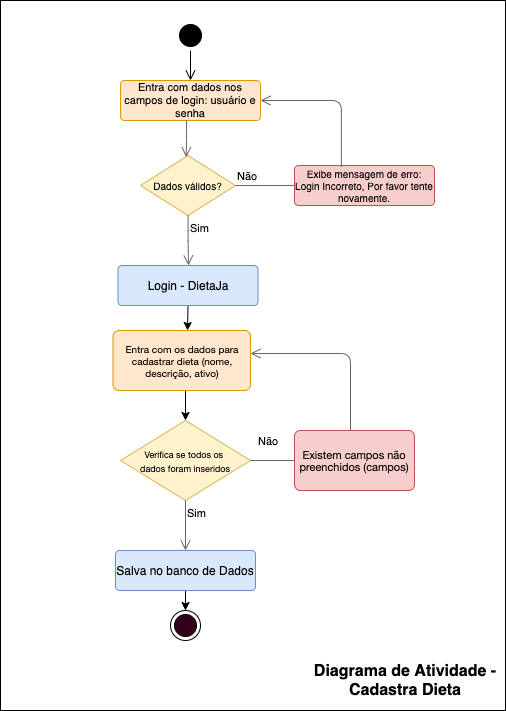

The diagram above was exported from draw.io. Its source (the exported page's mxGraphModel, read from the mxfile embedded in the PNG):
<mxGraphModel dx="1094" dy="523" grid="1" gridSize="10" guides="1" tooltips="1" connect="1" arrows="1" fold="1" page="1" pageScale="1" pageWidth="827" pageHeight="1169" math="0" shadow="0">
  <root>
    <mxCell id="0" />
    <mxCell id="1" parent="0" />
    <mxCell id="EhPEsK-z_Tc5GD8ZRMFb-43" value="" style="verticalLabelPosition=bottom;verticalAlign=top;html=1;shape=mxgraph.basic.rect;fillColor2=none;strokeWidth=1;size=20;indent=5;fontSize=11;" vertex="1" parent="1">
      <mxGeometry x="60" y="280" width="505" height="710" as="geometry" />
    </mxCell>
    <mxCell id="EhPEsK-z_Tc5GD8ZRMFb-5" value="Entra com dados nos campos de login: usuário e senha" style="rounded=1;arcSize=10;whiteSpace=wrap;html=1;align=center;strokeColor=#d79b00;fillColor=#ffe6cc;fontSize=11;" vertex="1" parent="1">
      <mxGeometry x="180" y="360" width="140" height="40" as="geometry" />
    </mxCell>
    <mxCell id="EhPEsK-z_Tc5GD8ZRMFb-13" value="Dados válidos?" style="rhombus;whiteSpace=wrap;html=1;fillColor=#fff2cc;strokeColor=#d6b656;fontSize=10;" vertex="1" parent="1">
      <mxGeometry x="200" y="435" width="95" height="60" as="geometry" />
    </mxCell>
    <mxCell id="EhPEsK-z_Tc5GD8ZRMFb-14" value="Não" style="edgeStyle=orthogonalEdgeStyle;html=1;align=left;verticalAlign=bottom;endArrow=open;endSize=8;strokeColor=#666666;fillColor=#f5f5f5;" edge="1" source="EhPEsK-z_Tc5GD8ZRMFb-13" parent="1">
      <mxGeometry x="-1" relative="1" as="geometry">
        <mxPoint x="380" y="465" as="targetPoint" />
      </mxGeometry>
    </mxCell>
    <mxCell id="EhPEsK-z_Tc5GD8ZRMFb-15" value="Sim" style="edgeStyle=orthogonalEdgeStyle;html=1;align=left;verticalAlign=top;endArrow=open;endSize=8;strokeColor=#666666;fillColor=#f5f5f5;" edge="1" source="EhPEsK-z_Tc5GD8ZRMFb-13" parent="1">
      <mxGeometry x="-1" relative="1" as="geometry">
        <mxPoint x="248" y="545" as="targetPoint" />
      </mxGeometry>
    </mxCell>
    <mxCell id="EhPEsK-z_Tc5GD8ZRMFb-16" value="Exibe mensagem de erro: Login Incorreto, Por favor tente novamente." style="rounded=1;arcSize=10;whiteSpace=wrap;html=1;align=center;strokeColor=#b85450;fillColor=#f8cecc;fontSize=10;" vertex="1" parent="1">
      <mxGeometry x="354" y="445" width="140" height="40" as="geometry" />
    </mxCell>
    <mxCell id="EhPEsK-z_Tc5GD8ZRMFb-49" style="edgeStyle=none;rounded=0;orthogonalLoop=1;jettySize=auto;html=1;exitX=0.5;exitY=1;exitDx=0;exitDy=0;fontSize=16;strokeColor=#000000;entryX=0.542;entryY=0;entryDx=0;entryDy=0;entryPerimeter=0;fontColor=#636363;" edge="1" parent="1" source="EhPEsK-z_Tc5GD8ZRMFb-17" target="EhPEsK-z_Tc5GD8ZRMFb-18">
      <mxGeometry relative="1" as="geometry" />
    </mxCell>
    <mxCell id="EhPEsK-z_Tc5GD8ZRMFb-17" value="Login - DietaJa" style="rounded=1;arcSize=10;whiteSpace=wrap;html=1;align=center;strokeColor=#6c8ebf;fillColor=#dae8fc;fontSize=12;" vertex="1" parent="1">
      <mxGeometry x="177.5" y="545" width="140" height="40" as="geometry" />
    </mxCell>
    <mxCell id="EhPEsK-z_Tc5GD8ZRMFb-26" style="edgeStyle=orthogonalEdgeStyle;rounded=0;orthogonalLoop=1;jettySize=auto;html=1;exitX=0.5;exitY=1;exitDx=0;exitDy=0;entryX=0.5;entryY=0;entryDx=0;entryDy=0;fontSize=11;" edge="1" parent="1" source="EhPEsK-z_Tc5GD8ZRMFb-18" target="EhPEsK-z_Tc5GD8ZRMFb-19">
      <mxGeometry relative="1" as="geometry" />
    </mxCell>
    <mxCell id="EhPEsK-z_Tc5GD8ZRMFb-18" value="&lt;p class=&quot;p1&quot; style=&quot;margin: 0px ; font-stretch: normal ; font-size: 10px ; line-height: normal ; font-family: &amp;#34;helvetica neue&amp;#34; ; color: rgb(0 , 0 , 0)&quot;&gt;Entra com os dados para cadastrar dieta (nome, descrição, ativo)&lt;/p&gt;" style="rounded=1;arcSize=10;whiteSpace=wrap;html=1;align=center;strokeColor=#d79b00;fillColor=#ffe6cc;fontSize=10;" vertex="1" parent="1">
      <mxGeometry x="172.5" y="610" width="137.5" height="60" as="geometry" />
    </mxCell>
    <mxCell id="EhPEsK-z_Tc5GD8ZRMFb-19" value="&lt;p class=&quot;p1&quot; style=&quot;margin: 0px ; font-stretch: normal ; line-height: normal ; font-family: &amp;#34;helvetica neue&amp;#34;&quot;&gt;&lt;font style=&quot;font-size: 9px&quot;&gt;Verifica se todos os &lt;br&gt;dados foram inseridos&lt;/font&gt;&lt;/p&gt;" style="rhombus;whiteSpace=wrap;html=1;fillColor=#fff2cc;strokeColor=#d6b656;" vertex="1" parent="1">
      <mxGeometry x="180" y="700" width="130" height="80" as="geometry" />
    </mxCell>
    <mxCell id="EhPEsK-z_Tc5GD8ZRMFb-20" value="Não" style="edgeStyle=orthogonalEdgeStyle;html=1;align=left;verticalAlign=bottom;endArrow=open;endSize=8;strokeColor=#666666;fillColor=#f5f5f5;exitX=1;exitY=0.5;exitDx=0;exitDy=0;" edge="1" source="EhPEsK-z_Tc5GD8ZRMFb-19" parent="1">
      <mxGeometry x="-0.8333" y="10" relative="1" as="geometry">
        <mxPoint x="380" y="740" as="targetPoint" />
        <Array as="points">
          <mxPoint x="370" y="740" />
          <mxPoint x="370" y="740" />
        </Array>
        <mxPoint as="offset" />
      </mxGeometry>
    </mxCell>
    <mxCell id="EhPEsK-z_Tc5GD8ZRMFb-21" value="Sim" style="edgeStyle=orthogonalEdgeStyle;html=1;align=left;verticalAlign=top;endArrow=open;endSize=8;strokeColor=#666666;fillColor=#f5f5f5;entryX=0.5;entryY=0;entryDx=0;entryDy=0;" edge="1" source="EhPEsK-z_Tc5GD8ZRMFb-19" parent="1" target="EhPEsK-z_Tc5GD8ZRMFb-23">
      <mxGeometry x="-1" relative="1" as="geometry">
        <mxPoint x="245" y="830" as="targetPoint" />
        <Array as="points" />
      </mxGeometry>
    </mxCell>
    <mxCell id="EhPEsK-z_Tc5GD8ZRMFb-22" value="&lt;p class=&quot;p1&quot; style=&quot;margin: 0px ; font-stretch: normal ; font-size: 11px ; line-height: normal ; font-family: &amp;#34;helvetica neue&amp;#34; ; color: rgb(0 , 0 , 0)&quot;&gt;Existem campos não preenchidos (campos)&lt;/p&gt;" style="rounded=1;arcSize=10;whiteSpace=wrap;html=1;align=center;strokeColor=#b85450;fillColor=#f8cecc;fontSize=10;" vertex="1" parent="1">
      <mxGeometry x="354" y="710" width="120" height="60" as="geometry" />
    </mxCell>
    <mxCell id="EhPEsK-z_Tc5GD8ZRMFb-25" style="edgeStyle=orthogonalEdgeStyle;rounded=0;orthogonalLoop=1;jettySize=auto;html=1;exitX=0.5;exitY=1;exitDx=0;exitDy=0;fontSize=11;" edge="1" parent="1" source="EhPEsK-z_Tc5GD8ZRMFb-23" target="EhPEsK-z_Tc5GD8ZRMFb-24">
      <mxGeometry relative="1" as="geometry" />
    </mxCell>
    <mxCell id="EhPEsK-z_Tc5GD8ZRMFb-23" value="Salva no banco de Dados" style="rounded=1;arcSize=10;whiteSpace=wrap;html=1;align=center;strokeColor=#6c8ebf;fillColor=#dae8fc;fontSize=12;" vertex="1" parent="1">
      <mxGeometry x="175" y="830" width="140" height="40" as="geometry" />
    </mxCell>
    <mxCell id="EhPEsK-z_Tc5GD8ZRMFb-24" value="" style="ellipse;html=1;shape=endState;fontSize=11;align=center;fontColor=#333333;fillColor=#33001A;" vertex="1" parent="1">
      <mxGeometry x="230" y="890" width="30" height="30" as="geometry" />
    </mxCell>
    <mxCell id="EhPEsK-z_Tc5GD8ZRMFb-30" value="" style="edgeStyle=orthogonalEdgeStyle;html=1;align=left;verticalAlign=top;endArrow=open;endSize=8;strokeColor=#666666;fillColor=#f5f5f5;entryX=0.481;entryY=0.028;entryDx=0;entryDy=0;entryPerimeter=0;" edge="1" parent="1" source="EhPEsK-z_Tc5GD8ZRMFb-5" target="EhPEsK-z_Tc5GD8ZRMFb-13">
      <mxGeometry x="-1" relative="1" as="geometry">
        <mxPoint x="250" y="440" as="targetPoint" />
        <mxPoint x="257.5" y="505" as="sourcePoint" />
        <Array as="points">
          <mxPoint x="246" y="420" />
          <mxPoint x="246" y="420" />
        </Array>
      </mxGeometry>
    </mxCell>
    <mxCell id="EhPEsK-z_Tc5GD8ZRMFb-39" value="" style="edgeStyle=orthogonalEdgeStyle;html=1;align=left;verticalAlign=bottom;endArrow=open;endSize=8;strokeColor=#666666;fillColor=#f5f5f5;" edge="1" parent="1">
      <mxGeometry x="-0.8333" y="10" relative="1" as="geometry">
        <mxPoint x="310" y="633" as="targetPoint" />
        <mxPoint x="410" y="710" as="sourcePoint" />
        <Array as="points">
          <mxPoint x="410" y="710" />
          <mxPoint x="410" y="633" />
        </Array>
        <mxPoint as="offset" />
      </mxGeometry>
    </mxCell>
    <mxCell id="EhPEsK-z_Tc5GD8ZRMFb-40" value="" style="edgeStyle=orthogonalEdgeStyle;html=1;align=left;verticalAlign=bottom;endArrow=open;endSize=8;strokeColor=#666666;fillColor=#f5f5f5;exitX=0.335;exitY=0.034;exitDx=0;exitDy=0;exitPerimeter=0;" edge="1" parent="1" source="EhPEsK-z_Tc5GD8ZRMFb-16">
      <mxGeometry x="-0.8333" y="10" relative="1" as="geometry">
        <mxPoint x="320" y="380" as="targetPoint" />
        <mxPoint x="430" y="446" as="sourcePoint" />
        <Array as="points">
          <mxPoint x="401" y="380" />
        </Array>
        <mxPoint as="offset" />
      </mxGeometry>
    </mxCell>
    <mxCell id="EhPEsK-z_Tc5GD8ZRMFb-41" value="" style="ellipse;html=1;shape=startState;fontSize=11;align=center;fontColor=#333333;fillColor=#000000;" vertex="1" parent="1">
      <mxGeometry x="235" y="300" width="30" height="30" as="geometry" />
    </mxCell>
    <mxCell id="EhPEsK-z_Tc5GD8ZRMFb-42" value="" style="edgeStyle=orthogonalEdgeStyle;html=1;verticalAlign=bottom;endArrow=open;endSize=8;fontSize=11;fillColor=#f5f5f5;" edge="1" source="EhPEsK-z_Tc5GD8ZRMFb-41" parent="1">
      <mxGeometry relative="1" as="geometry">
        <mxPoint x="250" y="360" as="targetPoint" />
      </mxGeometry>
    </mxCell>
    <mxCell id="EhPEsK-z_Tc5GD8ZRMFb-44" value="Diagrama de Atividade - Cadastra Dieta" style="text;html=1;strokeColor=none;fillColor=none;align=center;verticalAlign=middle;whiteSpace=wrap;rounded=0;fontSize=16;fontStyle=1" vertex="1" parent="1">
      <mxGeometry x="370" y="950" width="190" height="20" as="geometry" />
    </mxCell>
  </root>
</mxGraphModel>